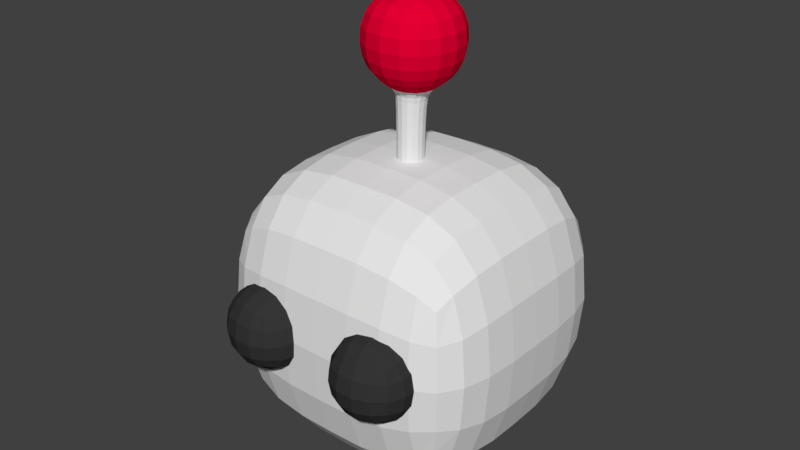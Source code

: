 # Source: Bot.blend  (saved by Blender 2.78.0; exported with 4.5.12 LTS)
import bpy
from mathutils import Matrix  # noqa: F401  (used for matrix-valued properties, if any)

bpy.ops.wm.read_factory_settings(use_empty=True)
scene = bpy.context.scene
scene.name = 'Scene'

# ---- collections
col_collection_1 = bpy.data.collections.new('Collection 1'); scene.collection.children.link(col_collection_1)

# ---- materials (node trees are filled in below, after node groups)
mat_botbase = bpy.data.materials.new('BotBase')
mat_botbase.alpha_threshold = 0.0
mat_botbase.use_transparent_shadow = False
mat_botbase.roughness = 0.5
mat_botbase.specular_intensity = 0.0
mat_botbase.line_color = (0.0, 0.0, 0.0, 1.0)
mat_boteye = bpy.data.materials.new('BotEye')
mat_boteye.alpha_threshold = 0.0
mat_boteye.use_transparent_shadow = False
mat_boteye.diffuse_color = (0.03522, 0.03522, 0.03522, 1.0)
mat_boteye.roughness = 0.5
mat_boteye.specular_intensity = 0.0
mat_botindicator = bpy.data.materials.new('BotIndicator')
mat_botindicator.alpha_threshold = 0.0
mat_botindicator.use_transparent_shadow = False
mat_botindicator.diffuse_color = (0.8, 0.0, 0.0321, 1.0)
mat_botindicator.roughness = 0.5

# ---- material node trees

# ---- world
world_world = bpy.data.worlds.new('World'); scene.world = world_world
world_world.color = (0.05088, 0.05088, 0.05088)
world_world.use_sun_shadow = False
world_world.sun_shadow_jitter_overblur = 0.0
world_world.cycles.sampling_method = 'MANUAL'

# ---- meshes
me_cube = bpy.data.meshes.new('Cube')
me_cube.from_pydata([(-0.2713, -0.05623, 0.1114), (-0.2713, -0.05623, 0.6313), (-0.2713, 0.2037, 0.6313), (-0.2713, 0.2037, 0.1114), (-0.2713, -0.3162, 0.6313), (-0.2713, -0.3162, 0.1114), (-0.2162, -0.359, 0.2824), (-0.2162, -0.359, 0.4602), (-0.1903, -0.1831, 0.2824), (-0.1903, -0.1831, 0.4602), (-0.04028, -0.3849, 0.2824), (-0.04028, -0.3849, 0.4602), (-0.01441, -0.209, 0.2824), (-0.01441, -0.209, 0.4602), (-0.0006948, 0.2037, 0.1114), (-0.0006948, 0.2037, 0.6313), (-0.0006948, -0.3162, 0.1114), (-0.0006948, -0.3162, 0.6313), (-0.0006948, -0.05623, 0.1114), (-0.0006948, -0.05623, 0.6313), (0.2699, -0.05623, 0.1114), (0.2699, -0.05623, 0.6313), (0.2699, 0.2037, 0.6313), (0.2699, 0.2037, 0.1114), (0.2699, -0.3162, 0.6313), (0.2699, -0.3162, 0.1114), (0.2148, -0.359, 0.2824), (0.2148, -0.359, 0.4602), (0.1889, -0.1831, 0.2824), (0.1889, -0.1831, 0.4602), (0.03889, -0.3849, 0.2824), (0.03889, -0.3849, 0.4602), (0.01302, -0.209, 0.2824), (0.01302, -0.209, 0.4602), (-0.025, -0.08872, 0.5986), (-0.025, -0.03872, 0.5986), (0.025, -0.03872, 0.5986), (0.025, -0.08872, 0.5986), (0.09945, 0.04471, 0.7869), (0.025, -0.03872, 0.5846), (0.09945, -0.1557, 0.7869), (0.025, -0.08872, 0.5846), (-0.101, 0.04471, 0.7869), (-0.025, -0.03872, 0.5846), (-0.101, -0.1557, 0.7869), (-0.025, -0.08872, 0.5846), (0.03246, -0.02228, 0.7484), (0.03246, -0.08873, 0.7484), (-0.03399, -0.02228, 0.7484), (-0.03399, -0.08873, 0.7484), (0.08775, 0.03301, 0.9209), (0.08775, -0.144, 0.9209), (-0.08928, 0.03301, 0.9209), (-0.08928, -0.144, 0.9209), (0.025, -0.03872, 0.7387), (0.025, -0.08872, 0.7387), (-0.025, -0.03872, 0.7387), (-0.025, -0.08872, 0.7387)], [], [(3, 14, 18, 0), (0, 18, 16, 5), (3, 2, 15, 14), (15, 2, 1, 19), (5, 4, 1, 0), (19, 1, 4, 17), (16, 17, 4, 5), (0, 1, 2, 3), (6, 7, 9, 8), (8, 9, 13, 12), (12, 13, 11, 10), (10, 11, 7, 6), (8, 12, 10, 6), (13, 9, 7, 11), (23, 20, 18, 14), (20, 25, 16, 18), (23, 14, 15, 22), (15, 19, 21, 22), (25, 20, 21, 24), (19, 17, 24, 21), (16, 25, 24, 17), (20, 23, 22, 21), (26, 28, 29, 27), (28, 32, 33, 29), (32, 30, 31, 33), (30, 26, 27, 31), (28, 26, 30, 32), (33, 31, 27, 29), (46, 38, 40, 47), (49, 44, 42, 48), (41, 37, 34, 45), (45, 34, 35, 43), (43, 39, 41, 45), (43, 35, 36, 39), (48, 42, 38, 46), (47, 40, 44, 49), (39, 36, 37, 41), (55, 47, 49, 57), (56, 48, 46, 54), (57, 49, 48, 56), (54, 46, 47, 55), (40, 38, 50, 51), (38, 42, 52, 50), (44, 40, 51, 53), (51, 50, 52, 53), (42, 44, 53, 52), (36, 54, 55, 37), (34, 57, 56, 35), (35, 56, 54, 36), (37, 55, 57, 34)])
me_cube.polygons.foreach_set('material_index', [0, 0, 0, 0, 0, 0, 0, 0, 1, 1, 1, 1, 1, 1, 0, 0, 0, 0, 0, 0, 0, 0, 1, 1, 1, 1, 1, 1, 2, 2, 0, 0, 0, 0, 2, 2, 0, 0, 0, 0, 0, 2, 2, 2, 2, 2, 0, 0, 0, 0])
me_cube.materials.append(mat_botbase)
me_cube.materials.append(mat_boteye)
me_cube.materials.append(mat_botindicator)
me_cube.use_remesh_preserve_volume = False
me_cube.use_remesh_preserve_attributes = False
me_cube.use_mirror_vertex_groups = False
me_cube.update()

# ---- objects
ob_cube = bpy.data.objects.new('Cube', me_cube)

# ---- transforms, parenting, visibility, modifiers, constraints
ob_cube.location = (0.0, 0.0, 0.0)
ob_cube.lock_rotations_4d = False
ob_cube.empty_display_type = 'ARROWS'
ob_cube.lineart.crease_threshold = 0.0
_m = ob_cube.modifiers.new('Subsurf', 'SUBSURF')
_m.uv_smooth = 'PRESERVE_CORNERS'
_m.quality = 2
_m.show_only_control_edges = False

# ---- collection membership
col_collection_1.objects.link(ob_cube)

# ---- scene / render settings (as saved in the file)
scene.frame_start = 1; scene.frame_end = 250; scene.frame_set(1)
scene.render.engine = 'BLENDER_EEVEE_NEXT'
scene.render.resolution_percentage = 50
scene.render.dither_intensity = 0.0
scene.cycles.use_denoising = False
scene.cycles.samples = 128
scene.cycles.sampling_pattern = 'TABULATED_SOBOL'
scene.cycles.light_sampling_threshold = 0.0
scene.cycles.use_adaptive_sampling = False
scene.cycles.use_light_tree = False
scene.cycles.blur_glossy = 0.0
scene.cycles.sample_clamp_indirect = 0.0
scene.view_settings.view_transform = 'Standard'
bpy.context.view_layer.update()

# ---- added for rendering (the .blend has no active camera and no usable light): camera, sun
cam_auto = bpy.data.cameras.new('AutoCamera')
cam_auto.lens = 50.0
cam_auto.sensor_width = 36.0
cam_auto.clip_end = 1000.0
ob_auto_camera = bpy.data.objects.new('AutoCamera', cam_auto)
scene.collection.objects.link(ob_auto_camera)
ob_auto_camera.location = (1.05204, -1.35386, 1.35831)
ob_auto_camera.rotation_euler = (1.09748, -7.21219e-08, 0.694738)
scene.camera = ob_auto_camera
light_auto_sun = bpy.data.lights.new('AutoSun', 'SUN')
light_auto_sun.energy = 3.0
light_auto_sun.angle = 0.0523599
ob_auto_sun = bpy.data.objects.new('AutoSun', light_auto_sun)
scene.collection.objects.link(ob_auto_sun)
ob_auto_sun.rotation_euler = (0.872665, 0.174533, 0.523599)
bpy.context.view_layer.update()
